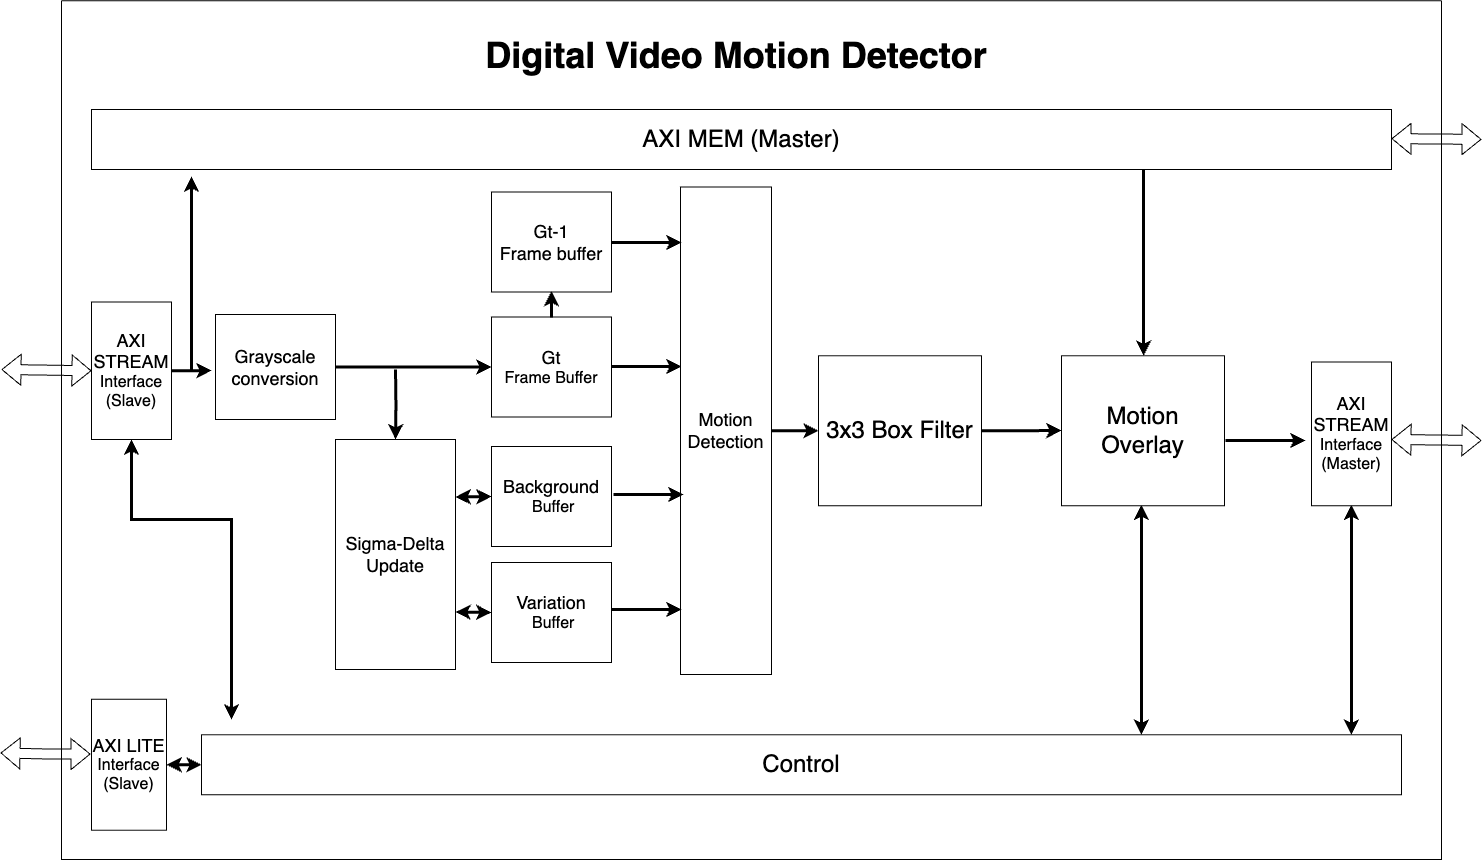

The diagram above was exported from draw.io. Its source (the exported page's mxGraphModel, read from the mxfile embedded in the PNG):
<mxGraphModel dx="2102" dy="2471" grid="1" gridSize="10" guides="1" tooltips="1" connect="1" arrows="1" fold="1" page="1" pageScale="1" pageWidth="827" pageHeight="1169" math="0" shadow="0">
  <root>
    <mxCell id="0" />
    <mxCell id="1" parent="0" />
    <mxCell id="5wcGb58u3SQSDJ49Bvyi-14" value="" style="edgeStyle=orthogonalEdgeStyle;rounded=0;orthogonalLoop=1;jettySize=auto;html=1;strokeWidth=3;" parent="1" source="5wcGb58u3SQSDJ49Bvyi-1" edge="1">
      <mxGeometry relative="1" as="geometry">
        <mxPoint x="220" y="291" as="targetPoint" />
      </mxGeometry>
    </mxCell>
    <mxCell id="5wcGb58u3SQSDJ49Bvyi-1" value="&lt;font style=&quot;font-size: 18px;&quot;&gt;AXI STREAM&lt;/font&gt;&lt;div&gt;&lt;font size=&quot;3&quot;&gt;Interface&lt;/font&gt;&lt;/div&gt;&lt;div&gt;&lt;font size=&quot;3&quot;&gt;(Slave)&lt;/font&gt;&lt;/div&gt;" style="rounded=0;whiteSpace=wrap;html=1;" parent="1" vertex="1">
      <mxGeometry x="100" y="222.5" width="80" height="137.5" as="geometry" />
    </mxCell>
    <mxCell id="5wcGb58u3SQSDJ49Bvyi-13" value="" style="edgeStyle=orthogonalEdgeStyle;rounded=0;orthogonalLoop=1;jettySize=auto;html=1;entryX=0;entryY=0.5;entryDx=0;entryDy=0;strokeWidth=3;" parent="1" source="5wcGb58u3SQSDJ49Bvyi-4" target="5wcGb58u3SQSDJ49Bvyi-5" edge="1">
      <mxGeometry relative="1" as="geometry">
        <mxPoint x="370" y="287.4999999999999" as="targetPoint" />
      </mxGeometry>
    </mxCell>
    <mxCell id="5wcGb58u3SQSDJ49Bvyi-4" value="&lt;font style=&quot;font-size: 18px;&quot;&gt;Grayscale conversion&lt;/font&gt;" style="whiteSpace=wrap;html=1;" parent="1" vertex="1">
      <mxGeometry x="224" y="235" width="120" height="105" as="geometry" />
    </mxCell>
    <mxCell id="5wcGb58u3SQSDJ49Bvyi-21" value="" style="edgeStyle=orthogonalEdgeStyle;rounded=0;orthogonalLoop=1;jettySize=auto;html=1;strokeWidth=3;" parent="1" source="5wcGb58u3SQSDJ49Bvyi-5" edge="1">
      <mxGeometry relative="1" as="geometry">
        <mxPoint x="690" y="287" as="targetPoint" />
      </mxGeometry>
    </mxCell>
    <mxCell id="5wcGb58u3SQSDJ49Bvyi-5" value="&lt;font style=&quot;font-size: 18px;&quot;&gt;Gt&lt;/font&gt;&lt;div&gt;&lt;font size=&quot;3&quot;&gt;Frame Buffer&lt;/font&gt;&lt;/div&gt;" style="rounded=0;whiteSpace=wrap;html=1;" parent="1" vertex="1">
      <mxGeometry x="500" y="237.5" width="120" height="100" as="geometry" />
    </mxCell>
    <mxCell id="5wcGb58u3SQSDJ49Bvyi-6" value="&lt;span style=&quot;font-size: 18px;&quot;&gt;Background&lt;/span&gt;&lt;br&gt;&lt;div&gt;&lt;font size=&quot;3&quot;&gt;&amp;nbsp;Buffer&lt;/font&gt;&lt;/div&gt;" style="rounded=0;whiteSpace=wrap;html=1;" parent="1" vertex="1">
      <mxGeometry x="500" y="367" width="120" height="100" as="geometry" />
    </mxCell>
    <mxCell id="5wcGb58u3SQSDJ49Bvyi-7" value="&lt;span style=&quot;background-color: transparent; color: light-dark(rgb(0, 0, 0), rgb(255, 255, 255)); font-size: 18px;&quot;&gt;Variation&lt;/span&gt;&lt;div&gt;&lt;span style=&quot;font-size: medium; background-color: transparent; color: light-dark(rgb(0, 0, 0), rgb(255, 255, 255));&quot;&gt;&amp;nbsp;Buffer&lt;/span&gt;&lt;/div&gt;" style="rounded=0;whiteSpace=wrap;html=1;" parent="1" vertex="1">
      <mxGeometry x="500" y="483" width="120" height="100" as="geometry" />
    </mxCell>
    <mxCell id="5wcGb58u3SQSDJ49Bvyi-8" value="&lt;font style=&quot;font-size: 24px;&quot;&gt;AXI MEM (Master)&lt;/font&gt;" style="whiteSpace=wrap;html=1;" parent="1" vertex="1">
      <mxGeometry x="100" y="30" width="1300" height="60" as="geometry" />
    </mxCell>
    <mxCell id="5wcGb58u3SQSDJ49Bvyi-10" value="&lt;span style=&quot;font-size: 18px;&quot;&gt;Gt-1&lt;/span&gt;&lt;div&gt;&lt;span style=&quot;font-size: 18px;&quot;&gt;Frame buffer&lt;/span&gt;&lt;/div&gt;" style="rounded=0;whiteSpace=wrap;html=1;" parent="1" vertex="1">
      <mxGeometry x="500" y="112.5" width="120" height="100" as="geometry" />
    </mxCell>
    <mxCell id="5wcGb58u3SQSDJ49Bvyi-26" value="" style="edgeStyle=orthogonalEdgeStyle;rounded=0;orthogonalLoop=1;jettySize=auto;html=1;strokeWidth=3;" parent="1" source="5wcGb58u3SQSDJ49Bvyi-16" target="5wcGb58u3SQSDJ49Bvyi-25" edge="1">
      <mxGeometry relative="1" as="geometry" />
    </mxCell>
    <mxCell id="5wcGb58u3SQSDJ49Bvyi-16" value="&lt;font style=&quot;font-size: 18px;&quot;&gt;Motion Detection&lt;/font&gt;" style="whiteSpace=wrap;html=1;" parent="1" vertex="1">
      <mxGeometry x="689" y="107.5" width="91" height="487.5" as="geometry" />
    </mxCell>
    <mxCell id="5wcGb58u3SQSDJ49Bvyi-23" value="" style="endArrow=classic;html=1;rounded=0;strokeWidth=3;" parent="1" edge="1">
      <mxGeometry width="50" height="50" relative="1" as="geometry">
        <mxPoint x="200" y="290" as="sourcePoint" />
        <mxPoint x="200" y="97" as="targetPoint" />
      </mxGeometry>
    </mxCell>
    <mxCell id="5wcGb58u3SQSDJ49Bvyi-30" value="" style="edgeStyle=orthogonalEdgeStyle;rounded=0;orthogonalLoop=1;jettySize=auto;html=1;strokeWidth=3;" parent="1" source="5wcGb58u3SQSDJ49Bvyi-25" edge="1">
      <mxGeometry relative="1" as="geometry">
        <mxPoint x="1070" y="351" as="targetPoint" />
      </mxGeometry>
    </mxCell>
    <mxCell id="5wcGb58u3SQSDJ49Bvyi-25" value="&lt;font style=&quot;font-size: 24px;&quot;&gt;3x3 Box Filter&lt;/font&gt;" style="rounded=0;whiteSpace=wrap;html=1;" parent="1" vertex="1">
      <mxGeometry x="827" y="276.25" width="163" height="150" as="geometry" />
    </mxCell>
    <mxCell id="5wcGb58u3SQSDJ49Bvyi-29" value="" style="endArrow=classic;html=1;rounded=0;strokeWidth=3;" parent="1" edge="1">
      <mxGeometry width="50" height="50" relative="1" as="geometry">
        <mxPoint x="1152" y="90" as="sourcePoint" />
        <mxPoint x="1152.08" y="276.25" as="targetPoint" />
      </mxGeometry>
    </mxCell>
    <mxCell id="5wcGb58u3SQSDJ49Bvyi-32" value="" style="endArrow=classic;startArrow=classic;html=1;rounded=0;exitX=0.5;exitY=1;exitDx=0;exitDy=0;strokeWidth=3;" parent="1" source="5wcGb58u3SQSDJ49Bvyi-1" edge="1">
      <mxGeometry width="50" height="50" relative="1" as="geometry">
        <mxPoint x="410" y="490" as="sourcePoint" />
        <mxPoint x="240" y="640" as="targetPoint" />
        <Array as="points">
          <mxPoint x="140" y="440" />
          <mxPoint x="240" y="440" />
        </Array>
      </mxGeometry>
    </mxCell>
    <mxCell id="5wcGb58u3SQSDJ49Bvyi-36" value="" style="swimlane;startSize=0;" parent="1" vertex="1">
      <mxGeometry x="70" y="-78.75" width="1380" height="858.75" as="geometry" />
    </mxCell>
    <mxCell id="5wcGb58u3SQSDJ49Bvyi-37" value="&lt;font style=&quot;font-size: 36px;&quot;&gt;&lt;b&gt;Digital Video Motion Detector&lt;/b&gt;&lt;/font&gt;" style="text;html=1;align=center;verticalAlign=middle;whiteSpace=wrap;rounded=0;" parent="5wcGb58u3SQSDJ49Bvyi-36" vertex="1">
      <mxGeometry x="410" y="40" width="530" height="30" as="geometry" />
    </mxCell>
    <mxCell id="5wcGb58u3SQSDJ49Bvyi-2" value="&lt;font style=&quot;font-size: 18px;&quot;&gt;AXI LITE&lt;/font&gt;&lt;div&gt;&lt;font size=&quot;3&quot;&gt;Interface&lt;/font&gt;&lt;/div&gt;&lt;div&gt;&lt;font size=&quot;3&quot;&gt;(Slave)&lt;/font&gt;&lt;/div&gt;" style="whiteSpace=wrap;html=1;" parent="5wcGb58u3SQSDJ49Bvyi-36" vertex="1">
      <mxGeometry x="30" y="698.5" width="75" height="131" as="geometry" />
    </mxCell>
    <mxCell id="5wcGb58u3SQSDJ49Bvyi-3" value="&lt;font style=&quot;font-size: 24px;&quot;&gt;Control&lt;/font&gt;" style="rounded=0;whiteSpace=wrap;html=1;" parent="5wcGb58u3SQSDJ49Bvyi-36" vertex="1">
      <mxGeometry x="140" y="734" width="1200" height="60" as="geometry" />
    </mxCell>
    <mxCell id="5wcGb58u3SQSDJ49Bvyi-31" value="" style="endArrow=classic;startArrow=classic;html=1;rounded=0;exitX=1;exitY=0.5;exitDx=0;exitDy=0;entryX=0;entryY=0.5;entryDx=0;entryDy=0;strokeWidth=3;" parent="5wcGb58u3SQSDJ49Bvyi-36" source="5wcGb58u3SQSDJ49Bvyi-2" target="5wcGb58u3SQSDJ49Bvyi-3" edge="1">
      <mxGeometry width="50" height="50" relative="1" as="geometry">
        <mxPoint x="340" y="580" as="sourcePoint" />
        <mxPoint x="390" y="530" as="targetPoint" />
      </mxGeometry>
    </mxCell>
    <mxCell id="82p9OovAjXmLQtIsP7t_-21" value="" style="endArrow=classic;startArrow=classic;html=1;rounded=0;strokeWidth=3;" edge="1" parent="5wcGb58u3SQSDJ49Bvyi-36">
      <mxGeometry width="50" height="50" relative="1" as="geometry">
        <mxPoint x="1290" y="504" as="sourcePoint" />
        <mxPoint x="1290" y="734" as="targetPoint" />
      </mxGeometry>
    </mxCell>
    <mxCell id="82p9OovAjXmLQtIsP7t_-22" value="" style="endArrow=classic;startArrow=classic;html=1;rounded=0;strokeWidth=3;" edge="1" parent="5wcGb58u3SQSDJ49Bvyi-36">
      <mxGeometry width="50" height="50" relative="1" as="geometry">
        <mxPoint x="1080" y="504" as="sourcePoint" />
        <mxPoint x="1080" y="734" as="targetPoint" />
      </mxGeometry>
    </mxCell>
    <mxCell id="5wcGb58u3SQSDJ49Bvyi-43" value="" style="shape=flexArrow;endArrow=classic;startArrow=classic;html=1;rounded=0;entryX=0;entryY=0.5;entryDx=0;entryDy=0;" parent="1" target="5wcGb58u3SQSDJ49Bvyi-1" edge="1">
      <mxGeometry width="100" height="100" relative="1" as="geometry">
        <mxPoint x="10" y="290" as="sourcePoint" />
        <mxPoint x="450" y="440" as="targetPoint" />
      </mxGeometry>
    </mxCell>
    <mxCell id="5wcGb58u3SQSDJ49Bvyi-44" value="" style="shape=flexArrow;endArrow=classic;startArrow=classic;html=1;rounded=0;" parent="1" edge="1">
      <mxGeometry width="100" height="100" relative="1" as="geometry">
        <mxPoint x="9" y="673.4399999999999" as="sourcePoint" />
        <mxPoint x="99" y="674.56" as="targetPoint" />
        <Array as="points">
          <mxPoint x="59" y="674.56" />
        </Array>
      </mxGeometry>
    </mxCell>
    <mxCell id="5wcGb58u3SQSDJ49Bvyi-45" value="" style="shape=flexArrow;endArrow=classic;startArrow=classic;html=1;rounded=0;entryX=0;entryY=0.5;entryDx=0;entryDy=0;" parent="1" edge="1">
      <mxGeometry width="100" height="100" relative="1" as="geometry">
        <mxPoint x="1400" y="360" as="sourcePoint" />
        <mxPoint x="1490" y="361" as="targetPoint" />
      </mxGeometry>
    </mxCell>
    <mxCell id="5wcGb58u3SQSDJ49Bvyi-49" value="" style="shape=flexArrow;endArrow=classic;startArrow=classic;html=1;rounded=0;" parent="1" edge="1">
      <mxGeometry width="100" height="100" relative="1" as="geometry">
        <mxPoint x="1400" y="59.170000000000016" as="sourcePoint" />
        <mxPoint x="1490" y="59.84" as="targetPoint" />
      </mxGeometry>
    </mxCell>
    <mxCell id="82p9OovAjXmLQtIsP7t_-10" value="" style="edgeStyle=orthogonalEdgeStyle;rounded=0;orthogonalLoop=1;jettySize=auto;html=1;strokeWidth=3;entryX=0.5;entryY=1;entryDx=0;entryDy=0;" edge="1" parent="1">
      <mxGeometry relative="1" as="geometry">
        <mxPoint x="560" y="211.5" as="targetPoint" />
        <mxPoint x="560" y="238" as="sourcePoint" />
      </mxGeometry>
    </mxCell>
    <mxCell id="82p9OovAjXmLQtIsP7t_-11" value="" style="edgeStyle=orthogonalEdgeStyle;rounded=0;orthogonalLoop=1;jettySize=auto;html=1;strokeWidth=3;" edge="1" parent="1">
      <mxGeometry relative="1" as="geometry">
        <mxPoint x="690" y="163" as="targetPoint" />
        <mxPoint x="620" y="163" as="sourcePoint" />
      </mxGeometry>
    </mxCell>
    <mxCell id="82p9OovAjXmLQtIsP7t_-12" value="&lt;span style=&quot;font-size: 18px;&quot;&gt;Sigma-Delta&lt;/span&gt;&lt;div&gt;&lt;span style=&quot;font-size: 18px;&quot;&gt;Update&lt;/span&gt;&lt;/div&gt;" style="rounded=0;whiteSpace=wrap;html=1;" vertex="1" parent="1">
      <mxGeometry x="344" y="360" width="120" height="230" as="geometry" />
    </mxCell>
    <mxCell id="82p9OovAjXmLQtIsP7t_-13" value="" style="endArrow=classic;startArrow=classic;html=1;rounded=0;exitX=1;exitY=0.75;exitDx=0;exitDy=0;entryX=0;entryY=0.5;entryDx=0;entryDy=0;strokeWidth=3;" edge="1" parent="1" source="82p9OovAjXmLQtIsP7t_-12" target="5wcGb58u3SQSDJ49Bvyi-7">
      <mxGeometry width="50" height="50" relative="1" as="geometry">
        <mxPoint x="460" y="680" as="sourcePoint" />
        <mxPoint x="495" y="680" as="targetPoint" />
      </mxGeometry>
    </mxCell>
    <mxCell id="82p9OovAjXmLQtIsP7t_-14" value="" style="endArrow=classic;startArrow=classic;html=1;rounded=0;exitX=1;exitY=0.25;exitDx=0;exitDy=0;entryX=0;entryY=0.5;entryDx=0;entryDy=0;strokeWidth=3;" edge="1" parent="1" source="82p9OovAjXmLQtIsP7t_-12" target="5wcGb58u3SQSDJ49Bvyi-6">
      <mxGeometry width="50" height="50" relative="1" as="geometry">
        <mxPoint x="470" y="740" as="sourcePoint" />
        <mxPoint x="505" y="740" as="targetPoint" />
      </mxGeometry>
    </mxCell>
    <mxCell id="82p9OovAjXmLQtIsP7t_-15" value="" style="edgeStyle=orthogonalEdgeStyle;rounded=0;orthogonalLoop=1;jettySize=auto;html=1;strokeWidth=3;entryX=0.5;entryY=0;entryDx=0;entryDy=0;" edge="1" parent="1" target="82p9OovAjXmLQtIsP7t_-12">
      <mxGeometry relative="1" as="geometry">
        <mxPoint x="470" y="320" as="targetPoint" />
        <mxPoint x="404" y="290" as="sourcePoint" />
      </mxGeometry>
    </mxCell>
    <mxCell id="82p9OovAjXmLQtIsP7t_-16" value="" style="edgeStyle=orthogonalEdgeStyle;rounded=0;orthogonalLoop=1;jettySize=auto;html=1;strokeWidth=3;" edge="1" parent="1">
      <mxGeometry relative="1" as="geometry">
        <mxPoint x="692" y="415" as="targetPoint" />
        <mxPoint x="622" y="415" as="sourcePoint" />
      </mxGeometry>
    </mxCell>
    <mxCell id="82p9OovAjXmLQtIsP7t_-17" value="" style="edgeStyle=orthogonalEdgeStyle;rounded=0;orthogonalLoop=1;jettySize=auto;html=1;strokeWidth=3;" edge="1" parent="1">
      <mxGeometry relative="1" as="geometry">
        <mxPoint x="690" y="530" as="targetPoint" />
        <mxPoint x="620" y="530" as="sourcePoint" />
      </mxGeometry>
    </mxCell>
    <mxCell id="82p9OovAjXmLQtIsP7t_-18" value="&lt;font style=&quot;font-size: 24px;&quot;&gt;Motion Overlay&lt;/font&gt;" style="rounded=0;whiteSpace=wrap;html=1;" vertex="1" parent="1">
      <mxGeometry x="1070" y="276.25" width="163" height="150" as="geometry" />
    </mxCell>
    <mxCell id="5wcGb58u3SQSDJ49Bvyi-28" value="&lt;font style=&quot;font-size: 18px;&quot;&gt;AXI STREAM&lt;/font&gt;&lt;div&gt;&lt;font size=&quot;3&quot;&gt;Interface&lt;/font&gt;&lt;/div&gt;&lt;div&gt;&lt;font size=&quot;3&quot;&gt;(Master)&lt;/font&gt;&lt;/div&gt;" style="rounded=0;whiteSpace=wrap;html=1;" parent="1" vertex="1">
      <mxGeometry x="1320" y="282.4999999999999" width="80" height="143.75" as="geometry" />
    </mxCell>
    <mxCell id="82p9OovAjXmLQtIsP7t_-20" value="" style="edgeStyle=orthogonalEdgeStyle;rounded=0;orthogonalLoop=1;jettySize=auto;html=1;strokeWidth=3;" edge="1" parent="1">
      <mxGeometry relative="1" as="geometry">
        <mxPoint x="1234" y="361" as="sourcePoint" />
        <mxPoint x="1314" y="361" as="targetPoint" />
      </mxGeometry>
    </mxCell>
  </root>
</mxGraphModel>